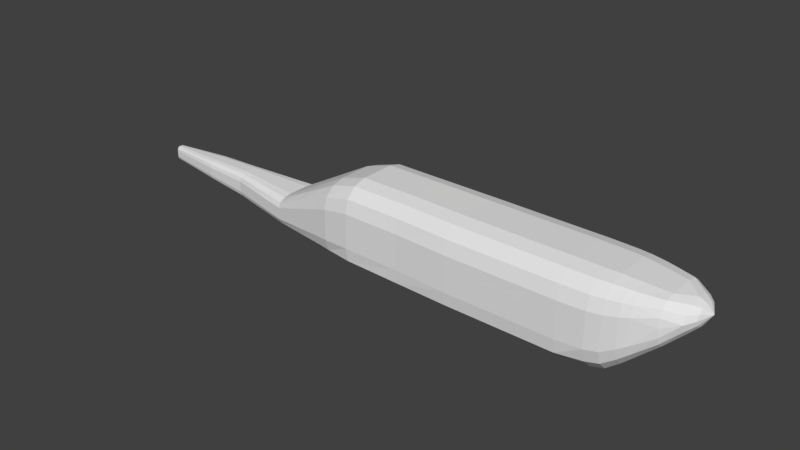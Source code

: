 # Source: aw101_001.blend  (saved by Blender 2.79.0; exported with 4.5.12 LTS)
import bpy
from mathutils import Matrix  # noqa: F401  (used for matrix-valued properties, if any)

bpy.ops.wm.read_factory_settings(use_empty=True)
scene = bpy.context.scene
scene.name = 'Scene'

# ---- collections
col_collection_1 = bpy.data.collections.new('Collection 1'); scene.collection.children.link(col_collection_1)

# ---- world
world_world = bpy.data.worlds.new('World'); scene.world = world_world
world_world.color = (0.05088, 0.05088, 0.05088)
world_world.use_sun_shadow = False
world_world.sun_shadow_jitter_overblur = 0.0
world_world.cycles.sampling_method = 'MANUAL'

# ---- meshes
me_cube = bpy.data.meshes.new('Cube')
me_cube.from_pydata([(-11.69, -0.056, -1.32), (-11.69, -0.14, -1.188), (-11.69, -0.098, -1.302), (-11.69, -0.1287, -1.254), (-11.69, -0.14, -1.012), (-11.69, -0.056, -0.88), (-11.69, -0.1287, -0.946), (-11.69, -0.098, -0.8977), (6.17, -0.3475, -0.4824), (6.17, -0.6019, -0.325), (6.17, -0.695, -0.11), (6.17, -0.3475, 0.2624), (6.17, -0.6019, 0.105), (5.72, -0.6755, -0.8569), (5.72, -0.871, -0.712), (5.72, -0.9471, -0.514), (5.72, -0.386, 0.41), (5.72, -0.386, -0.91), (5.72, -0.6755, 0.3569), (5.72, -0.871, 0.212), (5.72, -0.9471, 0.014), (5.11, -0.819, -1.373), (5.11, -1.076, -1.162), (5.11, -1.17, -0.874), (5.11, -0.468, 0.47), (5.11, -0.468, -1.45), (5.11, -0.819, 0.3928), (5.11, -1.076, 0.182), (5.11, -1.17, -0.106), (4.86, -0.8645, -1.588), (4.86, -1.136, -1.35), (4.86, -1.235, -1.024), (4.86, -0.494, 0.495), (4.86, -0.494, -1.675), (4.86, -0.8645, 0.4078), (4.86, -1.136, 0.1695), (4.86, -1.235, -0.156), (4.48, -0.9135, -1.87), (4.48, -1.2, -1.595), (4.48, -1.305, -1.22), (4.48, -0.522, 0.53), (4.48, -0.522, -1.97), (4.48, -0.9135, 0.4295), (4.48, -1.2, 0.155), (4.48, -1.305, -0.22), (4.09, -0.9485, -1.955), (4.09, -1.246, -1.67), (4.09, -1.355, -1.28), (4.09, -0.542, 0.54), (4.09, -0.542, -2.06), (4.09, -0.9485, 0.4355), (4.09, -1.246, 0.15), (4.09, -1.355, -0.24), (3.31, -0.966, -2.008), (3.31, -1.33, -1.715), (3.31, -1.38, -1.314), (3.31, -0.552, 0.555), (3.31, -0.552, -2.115), (3.31, -0.966, 0.4477), (3.31, -1.269, 0.1545), (3.31, -1.38, -0.246), (0.0, -0.966, -1.963), (0.0, -1.33, -1.671), (0.0, -1.38, -1.272), (0.0, -0.552, 0.59), (0.0, -0.552, -2.07), (0.0, -0.966, 0.4831), (0.0, -1.269, 0.191), (0.0, -1.38, -0.208), (-1.63, -0.966, -1.933), (-1.63, -1.3, -1.641), (-1.63, -1.33, -1.242), (-1.63, -0.532, 0.62), (-1.63, -0.532, -2.04), (-1.63, -0.931, 0.5131), (-1.63, -1.223, 0.221), (-1.63, -1.33, -0.178), (-3.35, -0.931, -1.885), (-3.35, -1.28, -1.597), (-3.35, -1.33, -1.204), (-3.35, -0.532, 0.63), (-3.35, -0.532, -1.99), (-3.35, -0.931, 0.5247), (-3.35, -1.223, 0.237), (-3.35, -1.33, -0.156), (-4.18, -0.882, -1.842), (-4.18, -1.159, -1.589), (-4.18, -1.26, -1.242), (-4.18, -0.504, 0.375), (-4.18, -0.504, -1.935), (-4.18, -0.882, 0.2822), (-4.18, -1.159, 0.0285), (-4.18, -1.26, -0.318), (-4.54, -0.833, -1.816), (-4.54, -1.094, -1.588), (-4.54, -1.19, -1.276), (-4.54, -0.476, 0.18), (-4.54, -0.476, -1.9), (-4.54, -0.833, 0.0964), (-4.54, -1.094, -0.132), (-4.54, -1.19, -0.444), (-5.46, -0.7105, -1.774), (-5.46, -0.9334, -1.609), (-5.46, -1.015, -1.382), (-5.46, -0.406, -0.325), (-5.46, -0.406, -1.835), (-5.46, -0.7105, -0.3857), (-5.46, -0.9334, -0.5515), (-5.46, -1.015, -0.778), (-6.43, -0.581, -1.728), (-6.43, -0.7633, -1.628), (-6.43, -0.83, -1.492), (-6.43, -0.332, -0.855), (-6.43, -0.332, -1.765), (-6.43, -0.581, -0.8916), (-6.43, -0.7633, -0.9915), (-6.43, -0.83, -1.128), (-7.77, -0.4025, -1.64), (-7.77, -0.5288, -1.544), (-7.77, -0.575, -1.414), (-7.77, -0.23, -0.805), (-7.77, -0.23, -1.675), (-7.77, -0.4025, -0.84), (-7.77, -0.5288, -0.9355), (-7.77, -0.575, -1.066), (-8.46, -0.3115, -1.586), (-8.46, -0.4092, -1.494), (-8.46, -0.445, -1.368), (-8.46, -0.178, -0.78), (-8.46, -0.178, -1.62), (-8.46, -0.3115, -0.8138), (-8.46, -0.4092, -0.906), (-8.46, -0.445, -1.032), (-9.87, -0.2625, -1.429), (-9.87, -0.3449, -1.357), (-9.87, -0.375, -1.26), (-9.87, -0.15, -0.805), (-9.87, -0.15, -1.455), (-9.87, -0.2625, -0.8311), (-9.87, -0.3449, -0.9025), (-9.87, -0.375, -1.0), (6.37, -0.2171, 0.1882), (6.37, -0.3761, 0.08543), (6.37, -0.4343, -0.055), (6.37, -0.3761, -0.1954), (6.37, -0.2171, -0.2982), (5.72, -0.965, -0.25), (4.48, -0.261, -1.97), (-11.69, 0.056, -1.32), (-11.69, 0.14, -1.188), (-11.69, 0.098, -1.302), (-11.69, 0.1287, -1.254), (-11.69, 0.14, -1.012), (-11.69, 0.056, -0.88), (-11.69, 0.1287, -0.946), (-11.69, 0.098, -0.8977), (6.17, 0.0, -0.54), (6.17, 0.0, 0.32), (6.17, 0.3475, -0.4824), (6.17, 0.6019, -0.325), (6.17, 0.695, -0.11), (6.17, 0.3475, 0.2624), (6.17, 0.6019, 0.105), (5.72, 0.6755, -0.8569), (5.72, 0.871, -0.712), (5.72, 0.9471, -0.514), (5.72, 0.386, 0.41), (5.72, 0.386, -0.91), (5.72, 0.6755, 0.3569), (5.72, 0.871, 0.212), (5.72, 0.9471, 0.014), (5.11, 0.819, -1.373), (5.11, 1.076, -1.162), (5.11, 1.17, -0.874), (5.11, 0.468, 0.47), (5.11, 0.468, -1.45), (5.11, 0.819, 0.3928), (5.11, 1.076, 0.182), (5.11, 1.17, -0.106), (4.86, 0.8645, -1.588), (4.86, 1.136, -1.35), (4.86, 1.235, -1.024), (4.86, 0.494, 0.495), (4.86, 0.494, -1.675), (4.86, 0.8645, 0.4078), (4.86, 1.136, 0.1695), (4.86, 1.235, -0.156), (4.48, 0.9135, -1.87), (4.48, 1.2, -1.595), (4.48, 1.305, -1.22), (4.48, 0.522, 0.53), (4.48, 0.522, -1.97), (4.48, 0.9135, 0.4295), (4.48, 1.2, 0.155), (4.48, 1.305, -0.22), (4.09, 0.9485, -1.955), (4.09, 1.246, -1.67), (4.09, 1.355, -1.28), (4.09, 0.542, 0.54), (4.09, 0.542, -2.06), (4.09, 0.9485, 0.4355), (4.09, 1.246, 0.15), (4.09, 1.355, -0.24), (3.31, 0.966, -2.008), (3.31, 1.33, -1.715), (3.31, 1.38, -1.314), (3.31, 0.552, 0.555), (3.31, 0.552, -2.115), (3.31, 0.966, 0.4477), (3.31, 1.269, 0.1545), (3.31, 1.38, -0.246), (0.0, 0.966, -1.963), (0.0, 1.33, -1.671), (0.0, 1.38, -1.272), (0.0, 0.552, 0.59), (0.0, 0.552, -2.07), (0.0, 0.966, 0.4831), (0.0, 1.269, 0.191), (0.0, 1.38, -0.208), (-1.63, 0.966, -1.933), (-1.63, 1.3, -1.641), (-1.63, 1.33, -1.242), (-1.63, 0.532, 0.62), (-1.63, 0.532, -2.04), (-1.63, 0.931, 0.5131), (-1.63, 1.223, 0.221), (-1.63, 1.33, -0.178), (-3.35, 0.931, -1.885), (-3.35, 1.28, -1.597), (-3.35, 1.33, -1.204), (-3.35, 0.532, 0.63), (-3.35, 0.532, -1.99), (-3.35, 0.931, 0.5247), (-3.35, 1.223, 0.237), (-3.35, 1.33, -0.156), (-4.18, 0.882, -1.842), (-4.18, 1.159, -1.589), (-4.18, 1.26, -1.242), (-4.18, 0.504, 0.375), (-4.18, 0.504, -1.935), (-4.18, 0.882, 0.2822), (-4.18, 1.159, 0.0285), (-4.18, 1.26, -0.318), (-4.54, 0.833, -1.816), (-4.54, 1.094, -1.588), (-4.54, 1.19, -1.276), (-4.54, 0.476, 0.18), (-4.54, 0.476, -1.9), (-4.54, 0.833, 0.0964), (-4.54, 1.094, -0.132), (-4.54, 1.19, -0.444), (-5.46, 0.7105, -1.774), (-5.46, 0.9334, -1.609), (-5.46, 1.015, -1.382), (-5.46, 0.406, -0.325), (-5.46, 0.406, -1.835), (-5.46, 0.7105, -0.3857), (-5.46, 0.9334, -0.5515), (-5.46, 1.015, -0.778), (-6.43, 0.581, -1.728), (-6.43, 0.7633, -1.628), (-6.43, 0.83, -1.492), (-6.43, 0.332, -0.855), (-6.43, 0.332, -1.765), (-6.43, 0.581, -0.8916), (-6.43, 0.7633, -0.9915), (-6.43, 0.83, -1.128), (-7.77, 0.4025, -1.64), (-7.77, 0.5288, -1.544), (-7.77, 0.575, -1.414), (-7.77, 0.23, -0.805), (-7.77, 0.23, -1.675), (-7.77, 0.4025, -0.84), (-7.77, 0.5288, -0.9355), (-7.77, 0.575, -1.066), (-8.46, 0.3115, -1.586), (-8.46, 0.4092, -1.494), (-8.46, 0.445, -1.368), (-8.46, 0.178, -0.78), (-8.46, 0.178, -1.62), (-8.46, 0.3115, -0.8138), (-8.46, 0.4092, -0.906), (-8.46, 0.445, -1.032), (-9.87, 0.2625, -1.429), (-9.87, 0.3449, -1.357), (-9.87, 0.375, -1.26), (-9.87, 0.15, -0.805), (-9.87, 0.15, -1.455), (-9.87, 0.2625, -0.8311), (-9.87, 0.3449, -0.9025), (-9.87, 0.375, -1.0), (6.57, 0.0, -1.055e-08), (6.37, 0.0, 0.2259), (6.37, 0.2171, 0.1882), (6.37, 0.3761, 0.08543), (6.37, 0.4343, -0.055), (6.37, 0.3761, -0.1954), (6.37, 0.2171, -0.2982), (6.37, 0.0, -0.3359), (5.72, 0.965, -0.25), (-11.69, 0.0, -1.32), (-11.69, 0.0, -0.88), (5.72, 0.0, -0.91), (5.72, 0.0, 0.41), (5.11, 0.0, -1.45), (5.11, 0.0, 0.47), (4.86, 0.0, -1.675), (4.86, 0.0, 0.495), (4.48, 0.0, -1.97), (4.48, 0.0, 0.53), (4.09, 0.0, -2.06), (4.09, 0.0, 0.54), (3.31, 0.0, -2.115), (3.31, 0.0, 0.555), (0.0, 0.0, -2.07), (0.0, 0.0, 0.59), (-1.63, 0.0, -2.04), (-1.63, 0.0, 0.62), (-3.35, 0.0, -1.99), (-3.35, 0.0, 0.63), (-4.18, 0.0, -1.935), (-4.18, 0.0, 0.375), (-4.54, 0.0, -1.9), (-4.54, 0.0, 0.18), (-5.46, 0.0, -1.835), (-5.46, 0.0, -0.325), (-6.43, 0.0, -1.765), (-6.43, 0.0, -0.855), (-7.77, 0.0, -1.675), (-7.77, 0.0, -0.805), (-8.46, 0.0, -1.62), (-8.46, 0.0, -0.78), (-9.87, 0.0, -1.455), (-9.87, 0.0, -0.805), (4.48, 0.261, -1.97)], [], [(135, 140, 4, 1), (333, 301, 5, 136), (136, 5, 7, 138), (138, 7, 6, 139), (139, 6, 4, 140), (14, 10, 15), (13, 9, 14), (17, 156, 8), (25, 17, 13, 21), (21, 13, 14, 22), (22, 14, 15, 23), (304, 302, 17, 25), (12, 19, 10), (11, 18, 12), (157, 16, 11), (157, 303, 16), (10, 20, 146), (306, 304, 25, 33), (30, 22, 23, 31), (29, 21, 22, 30), (33, 25, 21, 29), (19, 27, 20), (18, 26, 19), (16, 24, 26, 18), (303, 305, 24, 16), (15, 146, 23), (41, 33, 29, 37), (37, 29, 30, 38), (38, 30, 31, 39), (308, 306, 33, 41, 147), (27, 35, 36, 28), (26, 34, 35, 27), (24, 32, 34, 26), (305, 307, 32, 24), (23, 28, 36, 31), (310, 308, 147, 41, 49), (46, 38, 39, 47), (45, 37, 38, 46), (49, 41, 37, 45), (35, 43, 44, 36), (34, 42, 43, 35), (32, 40, 42, 34), (307, 309, 40, 32), (31, 36, 44, 39), (57, 49, 45, 53), (211, 212, 204, 203), (54, 46, 47, 55), (312, 310, 49, 57), (43, 51, 52, 44), (42, 50, 51, 43), (40, 48, 50, 42), (309, 311, 48, 40), (39, 44, 52, 47), (314, 312, 57, 65), (62, 54, 55, 63), (65, 57, 53, 61), (51, 59, 60, 52), (50, 58, 59, 51), (48, 56, 58, 50), (311, 313, 56, 48), (47, 52, 60, 55), (73, 65, 61, 69), (69, 61, 62, 70), (70, 62, 63, 71), (316, 314, 65, 73), (59, 67, 68, 60), (58, 66, 67, 59), (56, 64, 66, 58), (313, 315, 64, 56), (55, 60, 68, 63), (318, 316, 73, 81), (78, 70, 71, 79), (227, 228, 220, 219), (81, 73, 69, 77), (67, 75, 76, 68), (66, 74, 75, 67), (64, 72, 74, 66), (315, 317, 72, 64), (63, 68, 76, 71), (89, 81, 77, 85), (85, 77, 78, 86), (86, 78, 79, 87), (320, 318, 81, 89), (75, 83, 84, 76), (74, 82, 83, 75), (72, 80, 82, 74), (317, 319, 80, 72), (71, 76, 84, 79), (322, 320, 89, 97), (94, 86, 87, 95), (93, 85, 86, 94), (97, 89, 85, 93), (83, 91, 92, 84), (82, 90, 91, 83), (80, 88, 90, 82), (319, 321, 88, 80), (79, 84, 92, 87), (105, 97, 93, 101), (101, 93, 94, 102), (102, 94, 95, 103), (324, 322, 97, 105), (91, 99, 100, 92), (90, 98, 99, 91), (88, 96, 98, 90), (321, 323, 96, 88), (87, 92, 100, 95), (326, 324, 105, 113), (110, 102, 103, 111), (109, 101, 102, 110), (113, 105, 101, 109), (99, 107, 108, 100), (98, 106, 107, 99), (96, 104, 106, 98), (323, 325, 104, 96), (95, 100, 108, 103), (121, 113, 109, 117), (117, 109, 110, 118), (118, 110, 111, 119), (328, 326, 113, 121), (107, 115, 116, 108), (106, 114, 115, 107), (104, 112, 114, 106), (325, 327, 112, 104), (103, 108, 116, 111), (330, 328, 121, 129), (126, 118, 119, 127), (125, 117, 118, 126), (129, 121, 117, 125), (115, 123, 124, 116), (114, 122, 123, 115), (112, 120, 122, 114), (327, 329, 120, 112), (111, 116, 124, 119), (137, 129, 125, 133), (133, 125, 126, 134), (134, 126, 127, 135), (332, 330, 129, 137), (123, 131, 132, 124), (122, 130, 131, 123), (120, 128, 130, 122), (329, 331, 128, 120), (119, 124, 132, 127), (300, 332, 137, 0), (3, 134, 135, 1), (2, 133, 134, 3), (0, 137, 133, 2), (131, 139, 140, 132), (130, 138, 139, 131), (128, 136, 138, 130), (331, 333, 136, 128), (127, 132, 140, 135), (54, 62, 61, 53), (298, 291, 145), (145, 291, 144), (144, 291, 143), (143, 291, 142), (142, 291, 141), (141, 291, 292), (54, 45, 46), (156, 298, 145, 8), (8, 145, 144, 9), (9, 144, 143, 10), (10, 143, 142, 12), (12, 142, 141, 11), (11, 141, 292, 157), (11, 16, 18), (8, 13, 17), (12, 18, 19), (9, 13, 8), (10, 19, 20), (10, 14, 9), (23, 146, 28), (28, 146, 20), (146, 15, 10), (20, 27, 28), (19, 26, 27), (0, 2, 3, 1, 4, 6, 7, 5, 301, 300), (302, 156, 17), (53, 45, 54), (77, 69, 70, 78), (285, 149, 152, 290), (333, 286, 153, 301), (286, 288, 155, 153), (288, 289, 154, 155), (289, 290, 152, 154), (164, 165, 160), (163, 164, 159), (167, 158, 156), (175, 171, 163, 167), (171, 172, 164, 163), (172, 173, 165, 164), (304, 175, 167, 302), (162, 160, 169), (161, 162, 168), (157, 161, 166), (157, 166, 303), (160, 299, 170), (306, 183, 175, 304), (180, 181, 173, 172), (179, 180, 172, 171), (183, 179, 171, 175), (169, 170, 177), (168, 169, 176), (166, 168, 176, 174), (303, 166, 174, 305), (165, 173, 299), (191, 187, 179, 183), (187, 188, 180, 179), (188, 189, 181, 180), (308, 334, 191, 183, 306), (177, 178, 186, 185), (176, 177, 185, 184), (174, 176, 184, 182), (305, 174, 182, 307), (173, 181, 186, 178), (310, 199, 191, 334, 308), (196, 197, 189, 188), (195, 196, 188, 187), (199, 195, 187, 191), (185, 186, 194, 193), (184, 185, 193, 192), (182, 184, 192, 190), (307, 182, 190, 309), (181, 189, 194, 186), (207, 203, 195, 199), (204, 205, 197, 196), (312, 207, 199, 310), (193, 194, 202, 201), (192, 193, 201, 200), (190, 192, 200, 198), (309, 190, 198, 311), (189, 197, 202, 194), (314, 215, 207, 312), (212, 213, 205, 204), (215, 211, 203, 207), (201, 202, 210, 209), (200, 201, 209, 208), (198, 200, 208, 206), (311, 198, 206, 313), (197, 205, 210, 202), (223, 219, 211, 215), (219, 220, 212, 211), (220, 221, 213, 212), (316, 223, 215, 314), (209, 210, 218, 217), (208, 209, 217, 216), (206, 208, 216, 214), (313, 206, 214, 315), (205, 213, 218, 210), (318, 231, 223, 316), (228, 229, 221, 220), (231, 227, 219, 223), (217, 218, 226, 225), (216, 217, 225, 224), (214, 216, 224, 222), (315, 214, 222, 317), (213, 221, 226, 218), (239, 235, 227, 231), (235, 236, 228, 227), (236, 237, 229, 228), (320, 239, 231, 318), (225, 226, 234, 233), (224, 225, 233, 232), (222, 224, 232, 230), (317, 222, 230, 319), (221, 229, 234, 226), (322, 247, 239, 320), (244, 245, 237, 236), (243, 244, 236, 235), (247, 243, 235, 239), (233, 234, 242, 241), (232, 233, 241, 240), (230, 232, 240, 238), (319, 230, 238, 321), (229, 237, 242, 234), (255, 251, 243, 247), (251, 252, 244, 243), (252, 253, 245, 244), (324, 255, 247, 322), (241, 242, 250, 249), (240, 241, 249, 248), (238, 240, 248, 246), (321, 238, 246, 323), (237, 245, 250, 242), (326, 263, 255, 324), (260, 261, 253, 252), (259, 260, 252, 251), (263, 259, 251, 255), (249, 250, 258, 257), (248, 249, 257, 256), (246, 248, 256, 254), (323, 246, 254, 325), (245, 253, 258, 250), (271, 267, 259, 263), (267, 268, 260, 259), (268, 269, 261, 260), (328, 271, 263, 326), (257, 258, 266, 265), (256, 257, 265, 264), (254, 256, 264, 262), (325, 254, 262, 327), (253, 261, 266, 258), (330, 279, 271, 328), (276, 277, 269, 268), (275, 276, 268, 267), (279, 275, 267, 271), (265, 266, 274, 273), (264, 265, 273, 272), (262, 264, 272, 270), (327, 262, 270, 329), (261, 269, 274, 266), (287, 283, 275, 279), (283, 284, 276, 275), (284, 285, 277, 276), (332, 287, 279, 330), (273, 274, 282, 281), (272, 273, 281, 280), (270, 272, 280, 278), (329, 270, 278, 331), (269, 277, 282, 274), (300, 148, 287, 332), (151, 149, 285, 284), (150, 151, 284, 283), (148, 150, 283, 287), (281, 282, 290, 289), (280, 281, 289, 288), (278, 280, 288, 286), (331, 278, 286, 333), (277, 285, 290, 282), (298, 297, 291), (297, 296, 291), (296, 295, 291), (295, 294, 291), (294, 293, 291), (293, 292, 291), (204, 196, 195), (156, 158, 297, 298), (158, 159, 296, 297), (159, 160, 295, 296), (160, 162, 294, 295), (162, 161, 293, 294), (161, 157, 292, 293), (161, 168, 166), (158, 167, 163), (162, 169, 168), (159, 158, 163), (160, 170, 169), (160, 159, 164), (173, 178, 299), (178, 170, 299), (299, 160, 165), (170, 178, 177), (169, 177, 176), (148, 300, 301, 153, 155, 154, 152, 149, 151, 150), (302, 167, 156), (203, 204, 195)])
me_cube.use_remesh_preserve_volume = False
me_cube.use_remesh_preserve_attributes = False
me_cube.use_mirror_vertex_groups = False
me_cube.update()

# ---- objects
ob_fuselage = bpy.data.objects.new('Fuselage', me_cube)

# ---- transforms, parenting, visibility, modifiers, constraints
ob_fuselage.location = (0.0, 0.0, 0.0)
ob_fuselage.lineart.crease_threshold = 0.0

# ---- collection membership
col_collection_1.objects.link(ob_fuselage)

# ---- scene / render settings (as saved in the file)
scene.frame_start = 1; scene.frame_end = 250; scene.frame_set(1)
scene.render.engine = 'BLENDER_EEVEE_NEXT'
scene.render.resolution_percentage = 50
scene.render.dither_intensity = 0.0
scene.cycles.use_denoising = False
scene.cycles.samples = 128
scene.cycles.sampling_pattern = 'TABULATED_SOBOL'
scene.cycles.use_adaptive_sampling = False
scene.cycles.use_light_tree = False
scene.cycles.blur_glossy = 0.0
scene.cycles.sample_clamp_indirect = 0.0
scene.view_settings.view_transform = 'Standard'
bpy.context.view_layer.update()

# ---- added for rendering (the .blend has no active camera and no usable light): camera, sun
cam_auto = bpy.data.cameras.new('AutoCamera')
cam_auto.lens = 50.0
cam_auto.sensor_width = 36.0
cam_auto.clip_end = 1000.0
ob_auto_camera = bpy.data.objects.new('AutoCamera', cam_auto)
scene.collection.objects.link(ob_auto_camera)
ob_auto_camera.location = (14.7142, -20.7291, 13.0769)
ob_auto_camera.rotation_euler = (1.09748, -7.21219e-08, 0.694738)
scene.camera = ob_auto_camera
light_auto_sun = bpy.data.lights.new('AutoSun', 'SUN')
light_auto_sun.energy = 3.0
light_auto_sun.angle = 0.0523599
ob_auto_sun = bpy.data.objects.new('AutoSun', light_auto_sun)
scene.collection.objects.link(ob_auto_sun)
ob_auto_sun.rotation_euler = (0.872665, 0.174533, 0.523599)
bpy.context.view_layer.update()
